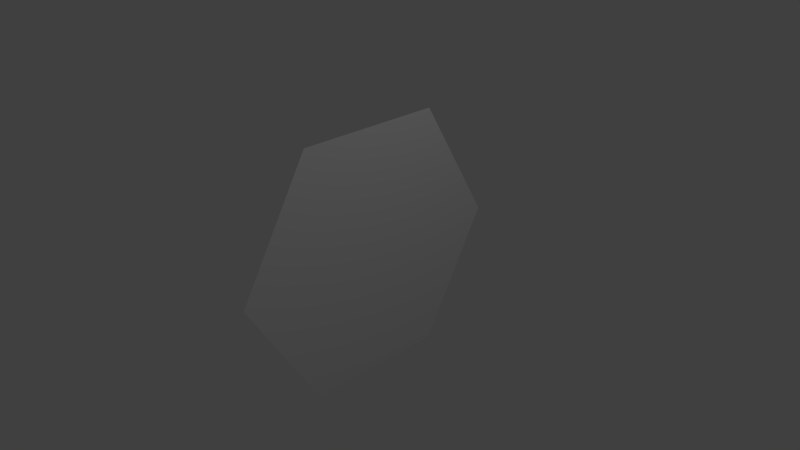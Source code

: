 # Source: octagon.blend  (saved by Blender 2.73.0; exported with 4.5.12 LTS)
import bpy
from mathutils import Matrix  # noqa: F401  (used for matrix-valued properties, if any)

bpy.ops.wm.read_factory_settings(use_empty=True)
scene = bpy.context.scene
scene.name = 'Scene'

# ---- collections
col_collection_1 = bpy.data.collections.new('Collection 1'); scene.collection.children.link(col_collection_1)

# ---- materials (node trees are filled in below, after node groups)
mat_material = bpy.data.materials.new('Material')
mat_material.alpha_threshold = 0.0
mat_material.use_transparent_shadow = False
mat_material.roughness = 0.5
mat_material.specular_intensity = 0.0
mat_material.line_color = (0.0, 0.0, 0.0, 1.0)

# ---- material node trees

# ---- world
world_world = bpy.data.worlds.new('World'); scene.world = world_world
world_world.color = (0.05088, 0.05088, 0.05088)
world_world.use_sun_shadow = False
world_world.sun_shadow_jitter_overblur = 0.0
world_world.cycles.sampling_method = 'MANUAL'
world_world.cycles.sample_map_resolution = 256

# ---- cameras
cam_camera = bpy.data.cameras.new('Camera')
cam_camera.clip_end = 100.0
cam_camera.lens = 35.0
cam_camera.sensor_width = 32.0
cam_camera.sensor_height = 18.0
cam_camera.ortho_scale = 7.314
cam_camera.dof.focus_distance = 0.0
cam_camera.dof.aperture_fstop = 128.0

# ---- lights
light_lamp = bpy.data.lights.new('Lamp', 'POINT')
light_lamp.transmission_factor = 0.0
light_lamp.cutoff_distance = 30.0
light_lamp.energy = 100.0
light_lamp.shadow_buffer_clip_start = 1.001
light_lamp.shadow_soft_size = 0.1
light_lamp.shadow_maximum_resolution = 0.006
light_lamp.use_absolute_resolution = True
light_lamp.cycles.use_multiple_importance_sampling = False

# ---- meshes
me_cube = bpy.data.meshes.new('Cube')
me_cube.from_pydata([(-6.661e-16, 2.0, -1.192e-07), (0.0, 1.0, -1.732), (-5.294e-23, 1.0, 1.732), (1.059e-22, -1.0, 1.732), (0.0, -1.0, -1.732), (6.661e-16, -2.0, -1.192e-07)], [], [(4, 5, 3, 2, 0, 1)])
_uv = me_cube.uv_layers.new(name='UVマップ')
_uv.uv.foreach_set('vector', [0.25, 0.0, 0.0, 0.5, 0.25, 1.0, 0.75, 1.0, 1.0, 0.5, 0.75, 0.0])
me_cube.materials.append(mat_material)
me_cube.use_remesh_preserve_volume = False
me_cube.use_remesh_preserve_attributes = False
me_cube.use_mirror_vertex_groups = False
me_cube.update()

# ---- objects
ob_cube = bpy.data.objects.new('Cube', me_cube)
ob_lamp = bpy.data.objects.new('Lamp', light_lamp)
ob_camera = bpy.data.objects.new('Camera', cam_camera)

# ---- transforms, parenting, visibility, modifiers, constraints
ob_cube.location = (0.0, 0.0, 0.0)
ob_cube.lock_rotations_4d = False
ob_cube.empty_display_type = 'ARROWS'
ob_cube.lineart.crease_threshold = 0.0
ob_lamp.location = (4.076, 1.005, 5.904)
ob_lamp.rotation_euler = (0.6503, 0.05522, 1.866)
ob_lamp.lock_rotations_4d = False
ob_lamp.empty_display_type = 'ARROWS'
ob_lamp.color = (0.0, 0.0, 0.0, 0.0)
ob_lamp.lineart.crease_threshold = 0.0
ob_camera.location = (7.481, -6.508, 5.344)
ob_camera.rotation_euler = (1.109, 0.01082, 0.8149)
ob_camera.lock_rotations_4d = False
ob_camera.empty_display_type = 'ARROWS'
ob_camera.color = (0.0, 0.0, 0.0, 0.0)
ob_camera.display_type = 'WIRE'
ob_camera.lineart.crease_threshold = 0.0

# ---- collection membership
col_collection_1.objects.link(ob_cube)
col_collection_1.objects.link(ob_lamp)
col_collection_1.objects.link(ob_camera)

# ---- scene / render settings (as saved in the file)
scene.camera = ob_camera
scene.frame_start = 1; scene.frame_end = 250; scene.frame_set(1)
scene.render.engine = 'BLENDER_EEVEE_NEXT'
scene.render.resolution_percentage = 50
scene.render.dither_intensity = 0.0
scene.cycles.use_denoising = False
scene.cycles.samples = 10
scene.cycles.sampling_pattern = 'TABULATED_SOBOL'
scene.cycles.light_sampling_threshold = 0.0
scene.cycles.use_adaptive_sampling = False
scene.cycles.use_light_tree = False
scene.cycles.blur_glossy = 0.0
scene.cycles.pixel_filter_type = 'GAUSSIAN'
scene.cycles.sample_clamp_indirect = 0.0
scene.view_settings.view_transform = 'Standard'
bpy.context.view_layer.update()
